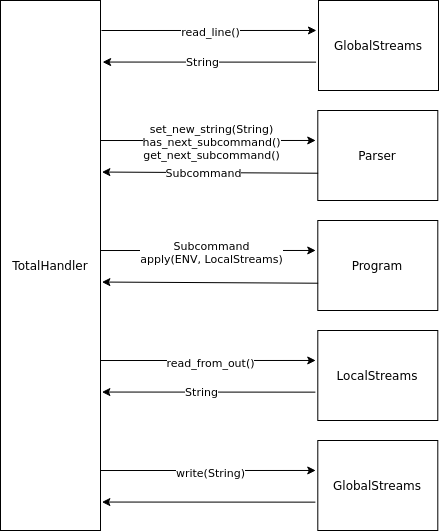

The diagram above was exported from draw.io. Its source (the exported page's mxGraphModel, read from the mxfile embedded in the PNG):
<mxGraphModel dx="900" dy="678" grid="1" gridSize="10" guides="1" tooltips="1" connect="1" arrows="1" fold="1" page="1" pageScale="1" pageWidth="827" pageHeight="1169" math="0" shadow="0">
  <root>
    <mxCell id="0" />
    <mxCell id="1" parent="0" />
    <mxCell id="3" value="TotalHandler" style="rounded=0;whiteSpace=wrap;html=1;" parent="1" vertex="1">
      <mxGeometry x="40" y="40" width="100" height="530" as="geometry" />
    </mxCell>
    <mxCell id="4" value="GlobalStreams" style="rounded=0;whiteSpace=wrap;html=1;" parent="1" vertex="1">
      <mxGeometry x="358" y="40" width="120" height="90" as="geometry" />
    </mxCell>
    <mxCell id="5" value="" style="endArrow=classic;html=1;entryX=-0.017;entryY=0.333;entryDx=0;entryDy=0;entryPerimeter=0;" parent="1" target="4" edge="1">
      <mxGeometry width="50" height="50" relative="1" as="geometry">
        <mxPoint x="141" y="70" as="sourcePoint" />
        <mxPoint x="440" y="160" as="targetPoint" />
      </mxGeometry>
    </mxCell>
    <mxCell id="6" value="read_line()" style="edgeLabel;html=1;align=center;verticalAlign=middle;resizable=0;points=[];" parent="5" vertex="1" connectable="0">
      <mxGeometry x="-0.4004" y="-2" relative="1" as="geometry">
        <mxPoint x="44" as="offset" />
      </mxGeometry>
    </mxCell>
    <mxCell id="7" value="" style="endArrow=classic;html=1;entryX=1.021;entryY=0.212;entryDx=0;entryDy=0;entryPerimeter=0;exitX=-0.02;exitY=0.685;exitDx=0;exitDy=0;exitPerimeter=0;" parent="1" source="4" edge="1">
      <mxGeometry width="50" height="50" relative="1" as="geometry">
        <mxPoint x="248" y="102" as="sourcePoint" />
        <mxPoint x="142.10000000000002" y="101.56" as="targetPoint" />
      </mxGeometry>
    </mxCell>
    <mxCell id="8" value="String" style="edgeLabel;html=1;align=center;verticalAlign=middle;resizable=0;points=[];" parent="7" vertex="1" connectable="0">
      <mxGeometry x="0.0725" relative="1" as="geometry">
        <mxPoint as="offset" />
      </mxGeometry>
    </mxCell>
    <mxCell id="9" value="Parser" style="rounded=0;whiteSpace=wrap;html=1;" parent="1" vertex="1">
      <mxGeometry x="357.3" y="150" width="120" height="90" as="geometry" />
    </mxCell>
    <mxCell id="10" value="" style="endArrow=classic;html=1;exitX=1.007;exitY=0.079;exitDx=0;exitDy=0;exitPerimeter=0;entryX=-0.017;entryY=0.333;entryDx=0;entryDy=0;entryPerimeter=0;" parent="1" target="9" edge="1">
      <mxGeometry width="50" height="50" relative="1" as="geometry">
        <mxPoint x="139.99999999999994" y="180.01999999999998" as="sourcePoint" />
        <mxPoint x="439.3" y="270" as="targetPoint" />
      </mxGeometry>
    </mxCell>
    <mxCell id="14" value="&lt;br&gt;" style="edgeLabel;html=1;align=center;verticalAlign=middle;resizable=0;points=[];" parent="10" vertex="1" connectable="0">
      <mxGeometry x="-0.6072" y="-3" relative="1" as="geometry">
        <mxPoint as="offset" />
      </mxGeometry>
    </mxCell>
    <mxCell id="16" value="set_new_string(String)&lt;br&gt;has_next_subcommand()&lt;br&gt;get_next_subcommand()" style="edgeLabel;html=1;align=center;verticalAlign=middle;resizable=0;points=[];" parent="10" vertex="1" connectable="0">
      <mxGeometry x="0.1901" y="-2" relative="1" as="geometry">
        <mxPoint x="-18" as="offset" />
      </mxGeometry>
    </mxCell>
    <mxCell id="12" value="" style="endArrow=classic;html=1;entryX=1.021;entryY=0.212;entryDx=0;entryDy=0;entryPerimeter=0;exitX=0.003;exitY=0.697;exitDx=0;exitDy=0;exitPerimeter=0;" parent="1" source="9" edge="1">
      <mxGeometry width="50" height="50" relative="1" as="geometry">
        <mxPoint x="247.3" y="212" as="sourcePoint" />
        <mxPoint x="141.39999999999992" y="211.55999999999995" as="targetPoint" />
      </mxGeometry>
    </mxCell>
    <mxCell id="13" value="Subcommand" style="edgeLabel;html=1;align=center;verticalAlign=middle;resizable=0;points=[];" parent="12" vertex="1" connectable="0">
      <mxGeometry x="0.0725" relative="1" as="geometry">
        <mxPoint x="1" as="offset" />
      </mxGeometry>
    </mxCell>
    <mxCell id="17" value="Program" style="rounded=0;whiteSpace=wrap;html=1;" parent="1" vertex="1">
      <mxGeometry x="357.3" y="260" width="120" height="90" as="geometry" />
    </mxCell>
    <mxCell id="18" value="" style="endArrow=classic;html=1;exitX=1.007;exitY=0.079;exitDx=0;exitDy=0;exitPerimeter=0;entryX=-0.017;entryY=0.333;entryDx=0;entryDy=0;entryPerimeter=0;" parent="1" target="17" edge="1">
      <mxGeometry width="50" height="50" relative="1" as="geometry">
        <mxPoint x="140" y="290.02" as="sourcePoint" />
        <mxPoint x="439.3" y="380" as="targetPoint" />
      </mxGeometry>
    </mxCell>
    <mxCell id="19" value="&lt;br&gt;" style="edgeLabel;html=1;align=center;verticalAlign=middle;resizable=0;points=[];" parent="18" vertex="1" connectable="0">
      <mxGeometry x="-0.6072" y="-3" relative="1" as="geometry">
        <mxPoint as="offset" />
      </mxGeometry>
    </mxCell>
    <mxCell id="20" value="Subcommand&lt;br&gt;apply(ENV, LocalStreams)" style="edgeLabel;html=1;align=center;verticalAlign=middle;resizable=0;points=[];" parent="18" vertex="1" connectable="0">
      <mxGeometry x="0.1901" y="-2" relative="1" as="geometry">
        <mxPoint x="-18" as="offset" />
      </mxGeometry>
    </mxCell>
    <mxCell id="21" value="" style="endArrow=classic;html=1;entryX=1.021;entryY=0.212;entryDx=0;entryDy=0;entryPerimeter=0;exitX=0.003;exitY=0.697;exitDx=0;exitDy=0;exitPerimeter=0;" parent="1" source="17" edge="1">
      <mxGeometry width="50" height="50" relative="1" as="geometry">
        <mxPoint x="247.3" y="322" as="sourcePoint" />
        <mxPoint x="141.39999999999986" y="321.55999999999995" as="targetPoint" />
      </mxGeometry>
    </mxCell>
    <mxCell id="23" value="LocalStreams" style="rounded=0;whiteSpace=wrap;html=1;" parent="1" vertex="1">
      <mxGeometry x="357.3" y="370" width="120" height="90" as="geometry" />
    </mxCell>
    <mxCell id="24" value="" style="endArrow=classic;html=1;exitX=1.007;exitY=0.079;exitDx=0;exitDy=0;exitPerimeter=0;entryX=-0.017;entryY=0.333;entryDx=0;entryDy=0;entryPerimeter=0;" parent="1" target="23" edge="1">
      <mxGeometry width="50" height="50" relative="1" as="geometry">
        <mxPoint x="139.99999999999994" y="400.02" as="sourcePoint" />
        <mxPoint x="439.3" y="490" as="targetPoint" />
      </mxGeometry>
    </mxCell>
    <mxCell id="25" value="read_from_out()" style="edgeLabel;html=1;align=center;verticalAlign=middle;resizable=0;points=[];" parent="24" vertex="1" connectable="0">
      <mxGeometry x="-0.4004" y="-2" relative="1" as="geometry">
        <mxPoint x="44" as="offset" />
      </mxGeometry>
    </mxCell>
    <mxCell id="26" value="" style="endArrow=classic;html=1;entryX=1.021;entryY=0.212;entryDx=0;entryDy=0;entryPerimeter=0;exitX=-0.02;exitY=0.685;exitDx=0;exitDy=0;exitPerimeter=0;" parent="1" source="23" edge="1">
      <mxGeometry width="50" height="50" relative="1" as="geometry">
        <mxPoint x="247.3" y="432" as="sourcePoint" />
        <mxPoint x="141.39999999999992" y="431.55999999999995" as="targetPoint" />
      </mxGeometry>
    </mxCell>
    <mxCell id="27" value="String" style="edgeLabel;html=1;align=center;verticalAlign=middle;resizable=0;points=[];" parent="26" vertex="1" connectable="0">
      <mxGeometry x="0.0725" relative="1" as="geometry">
        <mxPoint as="offset" />
      </mxGeometry>
    </mxCell>
    <mxCell id="28" value="GlobalStreams" style="rounded=0;whiteSpace=wrap;html=1;" parent="1" vertex="1">
      <mxGeometry x="357.3" y="480" width="120" height="90" as="geometry" />
    </mxCell>
    <mxCell id="29" value="" style="endArrow=classic;html=1;exitX=1.007;exitY=0.079;exitDx=0;exitDy=0;exitPerimeter=0;entryX=-0.017;entryY=0.333;entryDx=0;entryDy=0;entryPerimeter=0;" parent="1" target="28" edge="1">
      <mxGeometry width="50" height="50" relative="1" as="geometry">
        <mxPoint x="140" y="510.02" as="sourcePoint" />
        <mxPoint x="439.3" y="600" as="targetPoint" />
      </mxGeometry>
    </mxCell>
    <mxCell id="30" value="write(String)" style="edgeLabel;html=1;align=center;verticalAlign=middle;resizable=0;points=[];" parent="29" vertex="1" connectable="0">
      <mxGeometry x="-0.4004" y="-2" relative="1" as="geometry">
        <mxPoint x="44" as="offset" />
      </mxGeometry>
    </mxCell>
    <mxCell id="31" value="" style="endArrow=classic;html=1;entryX=1.021;entryY=0.212;entryDx=0;entryDy=0;entryPerimeter=0;exitX=-0.02;exitY=0.685;exitDx=0;exitDy=0;exitPerimeter=0;" parent="1" source="28" edge="1">
      <mxGeometry width="50" height="50" relative="1" as="geometry">
        <mxPoint x="247.3" y="542" as="sourcePoint" />
        <mxPoint x="141.39999999999986" y="541.56" as="targetPoint" />
      </mxGeometry>
    </mxCell>
  </root>
</mxGraphModel>